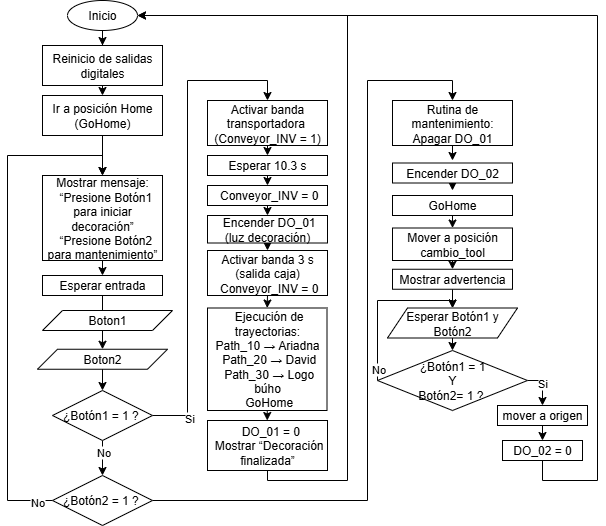

The diagram above was exported from draw.io. Its source (the exported page's mxGraphModel, read from the mxfile embedded in the PNG):
<mxGraphModel dx="1600" dy="885" grid="1" gridSize="10" guides="1" tooltips="1" connect="1" arrows="1" fold="1" page="1" pageScale="1" pageWidth="827" pageHeight="1169" math="0" shadow="0">
  <root>
    <mxCell id="0" />
    <mxCell id="1" parent="0" />
    <mxCell id="ykYdEA7jxelyH5M6Ns_--47" style="edgeStyle=orthogonalEdgeStyle;rounded=0;orthogonalLoop=1;jettySize=auto;html=1;entryX=0.5;entryY=0;entryDx=0;entryDy=0;" edge="1" parent="1" source="ykYdEA7jxelyH5M6Ns_--1" target="ykYdEA7jxelyH5M6Ns_--3">
      <mxGeometry relative="1" as="geometry">
        <mxPoint x="165" y="100" as="targetPoint" />
      </mxGeometry>
    </mxCell>
    <mxCell id="ykYdEA7jxelyH5M6Ns_--1" value="Inicio" style="ellipse;whiteSpace=wrap;html=1;" vertex="1" parent="1">
      <mxGeometry x="130" y="60" width="70" height="30" as="geometry" />
    </mxCell>
    <mxCell id="ykYdEA7jxelyH5M6Ns_--39" style="edgeStyle=orthogonalEdgeStyle;rounded=0;orthogonalLoop=1;jettySize=auto;html=1;exitX=0.5;exitY=1;exitDx=0;exitDy=0;entryX=0.5;entryY=0;entryDx=0;entryDy=0;" edge="1" parent="1" source="ykYdEA7jxelyH5M6Ns_--3" target="ykYdEA7jxelyH5M6Ns_--6">
      <mxGeometry relative="1" as="geometry" />
    </mxCell>
    <mxCell id="ykYdEA7jxelyH5M6Ns_--3" value="Reinicio de salidas digitales" style="rounded=0;whiteSpace=wrap;html=1;" vertex="1" parent="1">
      <mxGeometry x="105" y="105" width="120" height="40" as="geometry" />
    </mxCell>
    <mxCell id="ykYdEA7jxelyH5M6Ns_--30" style="edgeStyle=orthogonalEdgeStyle;rounded=0;orthogonalLoop=1;jettySize=auto;html=1;entryX=0.5;entryY=0;entryDx=0;entryDy=0;" edge="1" parent="1" source="ykYdEA7jxelyH5M6Ns_--4" target="ykYdEA7jxelyH5M6Ns_--13">
      <mxGeometry relative="1" as="geometry">
        <Array as="points">
          <mxPoint x="250" y="475" />
          <mxPoint x="250" y="140" />
          <mxPoint x="330" y="140" />
        </Array>
      </mxGeometry>
    </mxCell>
    <mxCell id="ykYdEA7jxelyH5M6Ns_--48" value="Si" style="edgeLabel;html=1;align=center;verticalAlign=middle;resizable=0;points=[];" vertex="1" connectable="0" parent="ykYdEA7jxelyH5M6Ns_--30">
      <mxGeometry x="-0.8511" y="-2" relative="1" as="geometry">
        <mxPoint x="-1" y="2" as="offset" />
      </mxGeometry>
    </mxCell>
    <mxCell id="ykYdEA7jxelyH5M6Ns_--46" style="edgeStyle=orthogonalEdgeStyle;rounded=0;orthogonalLoop=1;jettySize=auto;html=1;exitX=0.5;exitY=1;exitDx=0;exitDy=0;entryX=0.5;entryY=0;entryDx=0;entryDy=0;" edge="1" parent="1" source="ykYdEA7jxelyH5M6Ns_--4" target="ykYdEA7jxelyH5M6Ns_--9">
      <mxGeometry relative="1" as="geometry" />
    </mxCell>
    <mxCell id="ykYdEA7jxelyH5M6Ns_--75" value="No" style="edgeLabel;html=1;align=center;verticalAlign=middle;resizable=0;points=[];" vertex="1" connectable="0" parent="ykYdEA7jxelyH5M6Ns_--46">
      <mxGeometry x="-0.3439" relative="1" as="geometry">
        <mxPoint as="offset" />
      </mxGeometry>
    </mxCell>
    <mxCell id="ykYdEA7jxelyH5M6Ns_--4" value="&amp;nbsp;¿Botón1 = 1 ?&amp;nbsp;&amp;nbsp;" style="rhombus;whiteSpace=wrap;html=1;" vertex="1" parent="1">
      <mxGeometry x="115" y="450" width="100" height="50" as="geometry" />
    </mxCell>
    <mxCell id="ykYdEA7jxelyH5M6Ns_--40" style="edgeStyle=orthogonalEdgeStyle;rounded=0;orthogonalLoop=1;jettySize=auto;html=1;exitX=0.5;exitY=1;exitDx=0;exitDy=0;entryX=0.5;entryY=0;entryDx=0;entryDy=0;" edge="1" parent="1" source="ykYdEA7jxelyH5M6Ns_--6" target="ykYdEA7jxelyH5M6Ns_--7">
      <mxGeometry relative="1" as="geometry" />
    </mxCell>
    <mxCell id="ykYdEA7jxelyH5M6Ns_--6" value="Ir a posición Home (GoHome)" style="rounded=0;whiteSpace=wrap;html=1;" vertex="1" parent="1">
      <mxGeometry x="105" y="155" width="120" height="40" as="geometry" />
    </mxCell>
    <mxCell id="ykYdEA7jxelyH5M6Ns_--41" style="edgeStyle=orthogonalEdgeStyle;rounded=0;orthogonalLoop=1;jettySize=auto;html=1;exitX=0.5;exitY=1;exitDx=0;exitDy=0;entryX=0.5;entryY=0;entryDx=0;entryDy=0;" edge="1" parent="1" source="ykYdEA7jxelyH5M6Ns_--7" target="ykYdEA7jxelyH5M6Ns_--8">
      <mxGeometry relative="1" as="geometry" />
    </mxCell>
    <mxCell id="ykYdEA7jxelyH5M6Ns_--7" value="&lt;div&gt;Mostrar mensaje:&lt;/div&gt;&lt;div&gt;&amp;nbsp; “Presione Botón1 para iniciar decoración”&lt;/div&gt;&lt;div&gt;&amp;nbsp; “Presione Botón2 para mantenimiento”&lt;/div&gt;" style="rounded=0;whiteSpace=wrap;html=1;" vertex="1" parent="1">
      <mxGeometry x="105" y="235" width="120" height="85" as="geometry" />
    </mxCell>
    <mxCell id="ykYdEA7jxelyH5M6Ns_--42" style="edgeStyle=orthogonalEdgeStyle;rounded=0;orthogonalLoop=1;jettySize=auto;html=1;exitX=0.5;exitY=1;exitDx=0;exitDy=0;" edge="1" parent="1" source="ykYdEA7jxelyH5M6Ns_--8" target="ykYdEA7jxelyH5M6Ns_--19">
      <mxGeometry relative="1" as="geometry" />
    </mxCell>
    <mxCell id="ykYdEA7jxelyH5M6Ns_--8" value="Esperar entrada" style="rounded=0;whiteSpace=wrap;html=1;" vertex="1" parent="1">
      <mxGeometry x="105" y="335" width="120" height="20" as="geometry" />
    </mxCell>
    <mxCell id="ykYdEA7jxelyH5M6Ns_--50" style="edgeStyle=orthogonalEdgeStyle;rounded=0;orthogonalLoop=1;jettySize=auto;html=1;exitX=0;exitY=0.5;exitDx=0;exitDy=0;entryX=0.5;entryY=0;entryDx=0;entryDy=0;" edge="1" parent="1" source="ykYdEA7jxelyH5M6Ns_--9" target="ykYdEA7jxelyH5M6Ns_--7">
      <mxGeometry relative="1" as="geometry">
        <mxPoint x="70" y="470" as="targetPoint" />
        <Array as="points">
          <mxPoint x="70" y="560" />
          <mxPoint x="70" y="215" />
          <mxPoint x="165" y="215" />
        </Array>
      </mxGeometry>
    </mxCell>
    <mxCell id="ykYdEA7jxelyH5M6Ns_--52" value="No" style="edgeLabel;html=1;align=center;verticalAlign=middle;resizable=0;points=[];" vertex="1" connectable="0" parent="ykYdEA7jxelyH5M6Ns_--50">
      <mxGeometry x="-0.9382" y="1" relative="1" as="geometry">
        <mxPoint as="offset" />
      </mxGeometry>
    </mxCell>
    <mxCell id="ykYdEA7jxelyH5M6Ns_--64" style="edgeStyle=orthogonalEdgeStyle;rounded=0;orthogonalLoop=1;jettySize=auto;html=1;exitX=1;exitY=0.5;exitDx=0;exitDy=0;entryX=0.5;entryY=0;entryDx=0;entryDy=0;" edge="1" parent="1" source="ykYdEA7jxelyH5M6Ns_--9" target="ykYdEA7jxelyH5M6Ns_--26">
      <mxGeometry relative="1" as="geometry">
        <Array as="points">
          <mxPoint x="430" y="560" />
          <mxPoint x="430" y="140" />
          <mxPoint x="515" y="140" />
        </Array>
      </mxGeometry>
    </mxCell>
    <mxCell id="ykYdEA7jxelyH5M6Ns_--9" value="&amp;nbsp;¿Botón2 = 1 ?&amp;nbsp;&amp;nbsp;" style="rhombus;whiteSpace=wrap;html=1;" vertex="1" parent="1">
      <mxGeometry x="115" y="535" width="100" height="50" as="geometry" />
    </mxCell>
    <mxCell id="ykYdEA7jxelyH5M6Ns_--31" style="edgeStyle=orthogonalEdgeStyle;rounded=0;orthogonalLoop=1;jettySize=auto;html=1;exitX=0.5;exitY=1;exitDx=0;exitDy=0;entryX=0.5;entryY=0;entryDx=0;entryDy=0;" edge="1" parent="1" source="ykYdEA7jxelyH5M6Ns_--13" target="ykYdEA7jxelyH5M6Ns_--14">
      <mxGeometry relative="1" as="geometry" />
    </mxCell>
    <mxCell id="ykYdEA7jxelyH5M6Ns_--13" value="Activar banda transportadora&amp;nbsp;&lt;div&gt;(Conveyor_INV = 1)&lt;/div&gt;" style="rounded=0;whiteSpace=wrap;html=1;" vertex="1" parent="1">
      <mxGeometry x="270" y="160" width="120" height="45" as="geometry" />
    </mxCell>
    <mxCell id="ykYdEA7jxelyH5M6Ns_--32" style="edgeStyle=orthogonalEdgeStyle;rounded=0;orthogonalLoop=1;jettySize=auto;html=1;exitX=0.5;exitY=1;exitDx=0;exitDy=0;entryX=0.5;entryY=0;entryDx=0;entryDy=0;" edge="1" parent="1" source="ykYdEA7jxelyH5M6Ns_--14" target="ykYdEA7jxelyH5M6Ns_--17">
      <mxGeometry relative="1" as="geometry" />
    </mxCell>
    <mxCell id="ykYdEA7jxelyH5M6Ns_--14" value="Esperar 10.3 s" style="rounded=0;whiteSpace=wrap;html=1;" vertex="1" parent="1">
      <mxGeometry x="270" y="215" width="120" height="20" as="geometry" />
    </mxCell>
    <mxCell id="ykYdEA7jxelyH5M6Ns_--37" style="edgeStyle=orthogonalEdgeStyle;rounded=0;orthogonalLoop=1;jettySize=auto;html=1;entryX=1;entryY=0.5;entryDx=0;entryDy=0;" edge="1" parent="1" source="ykYdEA7jxelyH5M6Ns_--15" target="ykYdEA7jxelyH5M6Ns_--1">
      <mxGeometry relative="1" as="geometry">
        <Array as="points">
          <mxPoint x="330" y="540" />
          <mxPoint x="410" y="540" />
          <mxPoint x="410" y="75" />
        </Array>
      </mxGeometry>
    </mxCell>
    <mxCell id="ykYdEA7jxelyH5M6Ns_--15" value="&amp;nbsp; DO_01 = 0&lt;br&gt;&amp;nbsp;Mostrar “Decoración finalizada”" style="rounded=0;whiteSpace=wrap;html=1;" vertex="1" parent="1">
      <mxGeometry x="270" y="480" width="120" height="50" as="geometry" />
    </mxCell>
    <mxCell id="ykYdEA7jxelyH5M6Ns_--36" style="edgeStyle=orthogonalEdgeStyle;rounded=0;orthogonalLoop=1;jettySize=auto;html=1;exitX=0.5;exitY=1;exitDx=0;exitDy=0;" edge="1" parent="1" source="ykYdEA7jxelyH5M6Ns_--16" target="ykYdEA7jxelyH5M6Ns_--15">
      <mxGeometry relative="1" as="geometry">
        <Array as="points">
          <mxPoint x="330" y="480" />
          <mxPoint x="330" y="480" />
        </Array>
      </mxGeometry>
    </mxCell>
    <mxCell id="ykYdEA7jxelyH5M6Ns_--16" value="&amp;nbsp;Ejecución de trayectorias:&lt;br&gt;Path_10 → Ariadna&lt;br&gt;&amp;nbsp;Path_20 → David&lt;br&gt;&amp;nbsp;Path_30 → Logo búho&lt;br&gt;&amp;nbsp;GoHome" style="rounded=0;whiteSpace=wrap;html=1;" vertex="1" parent="1">
      <mxGeometry x="270" y="367.5" width="119.5" height="102.5" as="geometry" />
    </mxCell>
    <mxCell id="ykYdEA7jxelyH5M6Ns_--33" style="edgeStyle=orthogonalEdgeStyle;rounded=0;orthogonalLoop=1;jettySize=auto;html=1;exitX=0.5;exitY=1;exitDx=0;exitDy=0;entryX=0.5;entryY=0;entryDx=0;entryDy=0;" edge="1" parent="1" source="ykYdEA7jxelyH5M6Ns_--17" target="ykYdEA7jxelyH5M6Ns_--22">
      <mxGeometry relative="1" as="geometry" />
    </mxCell>
    <mxCell id="ykYdEA7jxelyH5M6Ns_--17" value="&amp;nbsp;Conveyor_INV = 0" style="rounded=0;whiteSpace=wrap;html=1;" vertex="1" parent="1">
      <mxGeometry x="270" y="245" width="120" height="20" as="geometry" />
    </mxCell>
    <mxCell id="ykYdEA7jxelyH5M6Ns_--44" style="edgeStyle=orthogonalEdgeStyle;rounded=0;orthogonalLoop=1;jettySize=auto;html=1;exitX=0.5;exitY=1;exitDx=0;exitDy=0;entryX=0.5;entryY=0;entryDx=0;entryDy=0;" edge="1" parent="1" source="ykYdEA7jxelyH5M6Ns_--19" target="ykYdEA7jxelyH5M6Ns_--20">
      <mxGeometry relative="1" as="geometry" />
    </mxCell>
    <mxCell id="ykYdEA7jxelyH5M6Ns_--19" value="Boton1" style="shape=parallelogram;perimeter=parallelogramPerimeter;whiteSpace=wrap;html=1;fixedSize=1;" vertex="1" parent="1">
      <mxGeometry x="105" y="370" width="130" height="20" as="geometry" />
    </mxCell>
    <mxCell id="ykYdEA7jxelyH5M6Ns_--45" style="edgeStyle=orthogonalEdgeStyle;rounded=0;orthogonalLoop=1;jettySize=auto;html=1;exitX=0.5;exitY=1;exitDx=0;exitDy=0;entryX=0.5;entryY=0;entryDx=0;entryDy=0;" edge="1" parent="1" source="ykYdEA7jxelyH5M6Ns_--20" target="ykYdEA7jxelyH5M6Ns_--4">
      <mxGeometry relative="1" as="geometry" />
    </mxCell>
    <mxCell id="ykYdEA7jxelyH5M6Ns_--20" value="Boton2" style="shape=parallelogram;perimeter=parallelogramPerimeter;whiteSpace=wrap;html=1;fixedSize=1;" vertex="1" parent="1">
      <mxGeometry x="100" y="408.75" width="130" height="20" as="geometry" />
    </mxCell>
    <mxCell id="ykYdEA7jxelyH5M6Ns_--34" style="edgeStyle=orthogonalEdgeStyle;rounded=0;orthogonalLoop=1;jettySize=auto;html=1;exitX=0.5;exitY=1;exitDx=0;exitDy=0;entryX=0.5;entryY=0;entryDx=0;entryDy=0;" edge="1" parent="1" source="ykYdEA7jxelyH5M6Ns_--22" target="ykYdEA7jxelyH5M6Ns_--23">
      <mxGeometry relative="1" as="geometry" />
    </mxCell>
    <mxCell id="ykYdEA7jxelyH5M6Ns_--22" value="&amp;nbsp;Encender DO_01 (luz decoración)" style="rounded=0;whiteSpace=wrap;html=1;" vertex="1" parent="1">
      <mxGeometry x="270" y="275" width="120" height="27.5" as="geometry" />
    </mxCell>
    <mxCell id="ykYdEA7jxelyH5M6Ns_--35" style="edgeStyle=orthogonalEdgeStyle;rounded=0;orthogonalLoop=1;jettySize=auto;html=1;exitX=0.5;exitY=1;exitDx=0;exitDy=0;entryX=0.5;entryY=0;entryDx=0;entryDy=0;" edge="1" parent="1" source="ykYdEA7jxelyH5M6Ns_--23" target="ykYdEA7jxelyH5M6Ns_--16">
      <mxGeometry relative="1" as="geometry" />
    </mxCell>
    <mxCell id="ykYdEA7jxelyH5M6Ns_--23" value="Activar banda 3 s (salida caja)&lt;br&gt;&amp;nbsp;Conveyor_INV = 0" style="rounded=0;whiteSpace=wrap;html=1;" vertex="1" parent="1">
      <mxGeometry x="270" y="310" width="120" height="45" as="geometry" />
    </mxCell>
    <mxCell id="ykYdEA7jxelyH5M6Ns_--66" style="edgeStyle=orthogonalEdgeStyle;rounded=0;orthogonalLoop=1;jettySize=auto;html=1;exitX=0.5;exitY=1;exitDx=0;exitDy=0;" edge="1" parent="1" source="ykYdEA7jxelyH5M6Ns_--24">
      <mxGeometry relative="1" as="geometry">
        <mxPoint x="515" y="250" as="targetPoint" />
      </mxGeometry>
    </mxCell>
    <mxCell id="ykYdEA7jxelyH5M6Ns_--24" value="Encender DO_02" style="rounded=0;whiteSpace=wrap;html=1;" vertex="1" parent="1">
      <mxGeometry x="455" y="222.5" width="120" height="20" as="geometry" />
    </mxCell>
    <mxCell id="ykYdEA7jxelyH5M6Ns_--67" style="edgeStyle=orthogonalEdgeStyle;rounded=0;orthogonalLoop=1;jettySize=auto;html=1;exitX=0.5;exitY=1;exitDx=0;exitDy=0;entryX=0.5;entryY=0;entryDx=0;entryDy=0;" edge="1" parent="1" source="ykYdEA7jxelyH5M6Ns_--25" target="ykYdEA7jxelyH5M6Ns_--28">
      <mxGeometry relative="1" as="geometry" />
    </mxCell>
    <mxCell id="ykYdEA7jxelyH5M6Ns_--25" value="&lt;div&gt;&lt;span style=&quot;background-color: transparent; color: light-dark(rgb(0, 0, 0), rgb(255, 255, 255));&quot;&gt;GoHome&lt;/span&gt;&lt;/div&gt;" style="rounded=0;whiteSpace=wrap;html=1;" vertex="1" parent="1">
      <mxGeometry x="455" y="255" width="120" height="20" as="geometry" />
    </mxCell>
    <mxCell id="ykYdEA7jxelyH5M6Ns_--65" style="edgeStyle=orthogonalEdgeStyle;rounded=0;orthogonalLoop=1;jettySize=auto;html=1;exitX=0.5;exitY=1;exitDx=0;exitDy=0;" edge="1" parent="1" source="ykYdEA7jxelyH5M6Ns_--26">
      <mxGeometry relative="1" as="geometry">
        <mxPoint x="515" y="220" as="targetPoint" />
      </mxGeometry>
    </mxCell>
    <mxCell id="ykYdEA7jxelyH5M6Ns_--26" value="&lt;div&gt;Rutina de mantenimiento:&lt;/div&gt;&lt;div&gt;Apagar DO_01&lt;/div&gt;" style="rounded=0;whiteSpace=wrap;html=1;" vertex="1" parent="1">
      <mxGeometry x="455" y="160" width="120" height="45" as="geometry" />
    </mxCell>
    <mxCell id="ykYdEA7jxelyH5M6Ns_--68" style="edgeStyle=orthogonalEdgeStyle;rounded=0;orthogonalLoop=1;jettySize=auto;html=1;exitX=0.5;exitY=1;exitDx=0;exitDy=0;entryX=0.5;entryY=0;entryDx=0;entryDy=0;" edge="1" parent="1" source="ykYdEA7jxelyH5M6Ns_--28" target="ykYdEA7jxelyH5M6Ns_--54">
      <mxGeometry relative="1" as="geometry" />
    </mxCell>
    <mxCell id="ykYdEA7jxelyH5M6Ns_--28" value="&lt;div&gt;&lt;span style=&quot;background-color: transparent; color: light-dark(rgb(0, 0, 0), rgb(255, 255, 255));&quot;&gt;Mover a posición cambio_tool&lt;/span&gt;&lt;/div&gt;" style="rounded=0;whiteSpace=wrap;html=1;" vertex="1" parent="1">
      <mxGeometry x="455" y="287.5" width="120" height="32.5" as="geometry" />
    </mxCell>
    <mxCell id="ykYdEA7jxelyH5M6Ns_--69" style="edgeStyle=orthogonalEdgeStyle;rounded=0;orthogonalLoop=1;jettySize=auto;html=1;exitX=0.5;exitY=1;exitDx=0;exitDy=0;entryX=0.5;entryY=0;entryDx=0;entryDy=0;" edge="1" parent="1" source="ykYdEA7jxelyH5M6Ns_--54" target="ykYdEA7jxelyH5M6Ns_--57">
      <mxGeometry relative="1" as="geometry">
        <mxPoint x="515" y="360" as="targetPoint" />
      </mxGeometry>
    </mxCell>
    <mxCell id="ykYdEA7jxelyH5M6Ns_--54" value="&lt;div&gt;&lt;span style=&quot;background-color: transparent; color: light-dark(rgb(0, 0, 0), rgb(255, 255, 255));&quot;&gt;Mostrar advertencia&lt;/span&gt;&lt;/div&gt;" style="rounded=0;whiteSpace=wrap;html=1;" vertex="1" parent="1">
      <mxGeometry x="455" y="328.75" width="120" height="20" as="geometry" />
    </mxCell>
    <mxCell id="ykYdEA7jxelyH5M6Ns_--62" style="edgeStyle=orthogonalEdgeStyle;rounded=0;orthogonalLoop=1;jettySize=auto;html=1;exitX=0.5;exitY=1;exitDx=0;exitDy=0;entryX=0.5;entryY=0;entryDx=0;entryDy=0;" edge="1" parent="1" source="ykYdEA7jxelyH5M6Ns_--55" target="ykYdEA7jxelyH5M6Ns_--56">
      <mxGeometry relative="1" as="geometry" />
    </mxCell>
    <mxCell id="ykYdEA7jxelyH5M6Ns_--55" value="mover a origen" style="rounded=0;whiteSpace=wrap;html=1;" vertex="1" parent="1">
      <mxGeometry x="560" y="465" width="90" height="20" as="geometry" />
    </mxCell>
    <mxCell id="ykYdEA7jxelyH5M6Ns_--63" style="edgeStyle=orthogonalEdgeStyle;rounded=0;orthogonalLoop=1;jettySize=auto;html=1;exitX=0.5;exitY=1;exitDx=0;exitDy=0;entryX=1;entryY=0.5;entryDx=0;entryDy=0;" edge="1" parent="1" source="ykYdEA7jxelyH5M6Ns_--56" target="ykYdEA7jxelyH5M6Ns_--1">
      <mxGeometry relative="1" as="geometry">
        <Array as="points">
          <mxPoint x="605" y="540" />
          <mxPoint x="660" y="540" />
          <mxPoint x="660" y="75" />
        </Array>
      </mxGeometry>
    </mxCell>
    <mxCell id="ykYdEA7jxelyH5M6Ns_--56" value="DO_02 = 0" style="rounded=0;whiteSpace=wrap;html=1;" vertex="1" parent="1">
      <mxGeometry x="565" y="500" width="80" height="20" as="geometry" />
    </mxCell>
    <mxCell id="ykYdEA7jxelyH5M6Ns_--70" style="edgeStyle=orthogonalEdgeStyle;rounded=0;orthogonalLoop=1;jettySize=auto;html=1;exitX=0.5;exitY=1;exitDx=0;exitDy=0;entryX=0.5;entryY=0;entryDx=0;entryDy=0;" edge="1" parent="1" source="ykYdEA7jxelyH5M6Ns_--57" target="ykYdEA7jxelyH5M6Ns_--58">
      <mxGeometry relative="1" as="geometry" />
    </mxCell>
    <mxCell id="ykYdEA7jxelyH5M6Ns_--57" value="&lt;div&gt;&lt;span style=&quot;background-color: transparent; color: light-dark(rgb(0, 0, 0), rgb(255, 255, 255));&quot;&gt;Esperar Botón1 y Botón2&lt;/span&gt;&lt;/div&gt;" style="shape=parallelogram;perimeter=parallelogramPerimeter;whiteSpace=wrap;html=1;fixedSize=1;" vertex="1" parent="1">
      <mxGeometry x="450" y="367.5" width="130" height="30" as="geometry" />
    </mxCell>
    <mxCell id="ykYdEA7jxelyH5M6Ns_--61" style="edgeStyle=orthogonalEdgeStyle;rounded=0;orthogonalLoop=1;jettySize=auto;html=1;exitX=1;exitY=0.5;exitDx=0;exitDy=0;entryX=0.5;entryY=0;entryDx=0;entryDy=0;" edge="1" parent="1" source="ykYdEA7jxelyH5M6Ns_--58" target="ykYdEA7jxelyH5M6Ns_--55">
      <mxGeometry relative="1" as="geometry" />
    </mxCell>
    <mxCell id="ykYdEA7jxelyH5M6Ns_--74" value="Si" style="edgeLabel;html=1;align=center;verticalAlign=middle;resizable=0;points=[];" vertex="1" connectable="0" parent="ykYdEA7jxelyH5M6Ns_--61">
      <mxGeometry x="-0.154" y="-1" relative="1" as="geometry">
        <mxPoint as="offset" />
      </mxGeometry>
    </mxCell>
    <mxCell id="ykYdEA7jxelyH5M6Ns_--72" style="edgeStyle=orthogonalEdgeStyle;rounded=0;orthogonalLoop=1;jettySize=auto;html=1;exitX=0;exitY=0.5;exitDx=0;exitDy=0;entryX=0.5;entryY=0;entryDx=0;entryDy=0;" edge="1" parent="1" source="ykYdEA7jxelyH5M6Ns_--58" target="ykYdEA7jxelyH5M6Ns_--57">
      <mxGeometry relative="1" as="geometry">
        <Array as="points">
          <mxPoint x="440" y="360" />
          <mxPoint x="515" y="360" />
        </Array>
      </mxGeometry>
    </mxCell>
    <mxCell id="ykYdEA7jxelyH5M6Ns_--73" value="No" style="edgeLabel;html=1;align=center;verticalAlign=middle;resizable=0;points=[];" vertex="1" connectable="0" parent="ykYdEA7jxelyH5M6Ns_--72">
      <mxGeometry x="-0.8474" relative="1" as="geometry">
        <mxPoint as="offset" />
      </mxGeometry>
    </mxCell>
    <mxCell id="ykYdEA7jxelyH5M6Ns_--58" value="&amp;nbsp;¿Botón1 = 1&amp;nbsp;&lt;div&gt;Y&lt;/div&gt;&amp;nbsp;Botón2= 1&amp;nbsp;&lt;span style=&quot;background-color: transparent; color: light-dark(rgb(0, 0, 0), rgb(255, 255, 255));&quot;&gt;?&amp;nbsp;&amp;nbsp;&lt;/span&gt;" style="rhombus;whiteSpace=wrap;html=1;" vertex="1" parent="1">
      <mxGeometry x="440" y="410" width="150" height="60" as="geometry" />
    </mxCell>
  </root>
</mxGraphModel>